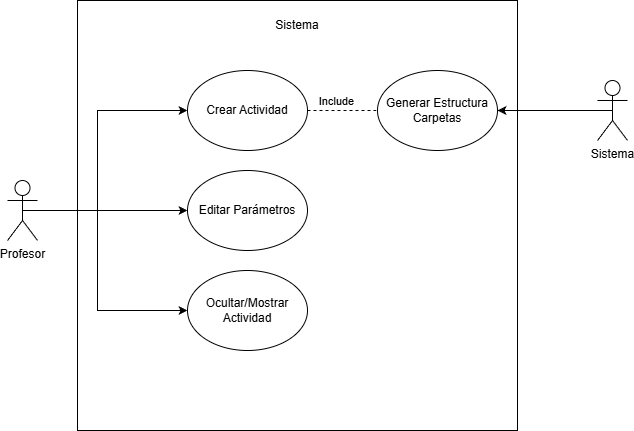

The diagram above was exported from draw.io. Its source (the exported page's mxGraphModel, read from the mxfile embedded in the PNG):
<mxGraphModel dx="994" dy="675" grid="1" gridSize="10" guides="1" tooltips="1" connect="1" arrows="1" fold="1" page="1" pageScale="1" pageWidth="827" pageHeight="1169" math="0" shadow="0">
  <root>
    <mxCell id="0" />
    <mxCell id="1" parent="0" />
    <mxCell id="GkkhBC_cr1BSUBjj-GSf-1" parent="1" style="shape=umlActor;verticalLabelPosition=bottom;verticalAlign=top;html=1;outlineConnect=0;" value="Profesor" vertex="1">
      <mxGeometry height="60" width="30" x="280" y="330" as="geometry" />
    </mxCell>
    <mxCell id="GkkhBC_cr1BSUBjj-GSf-2" parent="1" style="rounded=0;whiteSpace=wrap;html=1;fillColor=none;" value="" vertex="1">
      <mxGeometry height="430" width="440" x="350" y="150" as="geometry" />
    </mxCell>
    <mxCell id="GkkhBC_cr1BSUBjj-GSf-3" parent="1" style="ellipse;whiteSpace=wrap;html=1;" value="Crear Actividad" vertex="1">
      <mxGeometry height="80" width="120" x="460" y="220" as="geometry" />
    </mxCell>
    <mxCell id="GkkhBC_cr1BSUBjj-GSf-4" parent="1" style="ellipse;whiteSpace=wrap;html=1;" value="Editar Parámetros" vertex="1">
      <mxGeometry height="80" width="120" x="460" y="320" as="geometry" />
    </mxCell>
    <mxCell id="GkkhBC_cr1BSUBjj-GSf-5" parent="1" style="ellipse;whiteSpace=wrap;html=1;direction=west;" value="Ocultar/Mostrar Actividad" vertex="1">
      <mxGeometry height="80" width="120" x="460" y="420" as="geometry" />
    </mxCell>
    <mxCell id="GkkhBC_cr1BSUBjj-GSf-6" parent="1" style="ellipse;whiteSpace=wrap;html=1;" value="Generar Estructura Carpetas" vertex="1">
      <mxGeometry height="80" width="120" x="650" y="220" as="geometry" />
    </mxCell>
    <mxCell id="GkkhBC_cr1BSUBjj-GSf-7" edge="1" parent="1" source="GkkhBC_cr1BSUBjj-GSf-3" style="endArrow=none;dashed=1;html=1;rounded=0;entryX=0;entryY=0.5;entryDx=0;entryDy=0;exitX=1;exitY=0.5;exitDx=0;exitDy=0;" target="GkkhBC_cr1BSUBjj-GSf-6" value="">
      <mxGeometry height="50" relative="1" width="50" as="geometry">
        <mxPoint x="565" y="280" as="sourcePoint" />
        <mxPoint x="615" y="230" as="targetPoint" />
      </mxGeometry>
    </mxCell>
    <mxCell id="zwOlJfpAqEll1TDhBilp-1" connectable="0" parent="GkkhBC_cr1BSUBjj-GSf-7" style="edgeLabel;html=1;align=center;verticalAlign=middle;resizable=0;points=[];" value="Include" vertex="1">
      <mxGeometry relative="1" x="-0.208" y="2" as="geometry">
        <mxPoint y="-8" as="offset" />
      </mxGeometry>
    </mxCell>
    <mxCell id="GkkhBC_cr1BSUBjj-GSf-8" edge="1" parent="1" source="GkkhBC_cr1BSUBjj-GSf-1" style="endArrow=classic;html=1;rounded=0;exitX=0.5;exitY=0.5;exitDx=0;exitDy=0;exitPerimeter=0;entryX=0;entryY=0.5;entryDx=0;entryDy=0;" target="GkkhBC_cr1BSUBjj-GSf-3" value="">
      <mxGeometry height="50" relative="1" width="50" as="geometry">
        <Array as="points">
          <mxPoint x="370" y="360" />
          <mxPoint x="370" y="260" />
        </Array>
        <mxPoint x="450" y="380" as="sourcePoint" />
        <mxPoint x="350" y="360" as="targetPoint" />
      </mxGeometry>
    </mxCell>
    <mxCell id="GkkhBC_cr1BSUBjj-GSf-9" edge="1" parent="1" style="endArrow=classic;html=1;rounded=0;exitX=0.5;exitY=0.5;exitDx=0;exitDy=0;exitPerimeter=0;entryX=1;entryY=0.5;entryDx=0;entryDy=0;" target="GkkhBC_cr1BSUBjj-GSf-5" value="">
      <mxGeometry height="50" relative="1" width="50" as="geometry">
        <Array as="points">
          <mxPoint x="370" y="360" />
          <mxPoint x="370" y="460" />
        </Array>
        <mxPoint x="340" y="360" as="sourcePoint" />
        <mxPoint x="505" y="270" as="targetPoint" />
      </mxGeometry>
    </mxCell>
    <mxCell id="GkkhBC_cr1BSUBjj-GSf-10" edge="1" parent="1" source="GkkhBC_cr1BSUBjj-GSf-1" style="endArrow=classic;html=1;rounded=0;exitX=0.5;exitY=0.5;exitDx=0;exitDy=0;exitPerimeter=0;entryX=0;entryY=0.5;entryDx=0;entryDy=0;" target="GkkhBC_cr1BSUBjj-GSf-4" value="">
      <mxGeometry height="50" relative="1" width="50" as="geometry">
        <Array as="points">
          <mxPoint x="370" y="360" />
        </Array>
        <mxPoint x="-10" y="390" as="sourcePoint" />
        <mxPoint x="95" y="490" as="targetPoint" />
      </mxGeometry>
    </mxCell>
    <mxCell id="GkkhBC_cr1BSUBjj-GSf-24" edge="1" parent="1" source="GkkhBC_cr1BSUBjj-GSf-21" style="edgeStyle=orthogonalEdgeStyle;rounded=0;orthogonalLoop=1;jettySize=auto;html=1;exitX=0.5;exitY=0.5;exitDx=0;exitDy=0;exitPerimeter=0;entryX=1;entryY=0.5;entryDx=0;entryDy=0;" target="GkkhBC_cr1BSUBjj-GSf-6">
      <mxGeometry relative="1" as="geometry" />
    </mxCell>
    <mxCell id="GkkhBC_cr1BSUBjj-GSf-21" parent="1" style="shape=umlActor;verticalLabelPosition=bottom;verticalAlign=top;html=1;outlineConnect=0;" value="Sistema" vertex="1">
      <mxGeometry height="60" width="30" x="870" y="230" as="geometry" />
    </mxCell>
    <mxCell id="4MSHtKiRr3k2JmT1c2Rw-1" parent="1" style="text;html=1;whiteSpace=wrap;strokeColor=none;fillColor=none;align=center;verticalAlign=middle;rounded=0;" value="Sistema" vertex="1">
      <mxGeometry height="30" width="60" x="540" y="160" as="geometry" />
    </mxCell>
  </root>
</mxGraphModel>